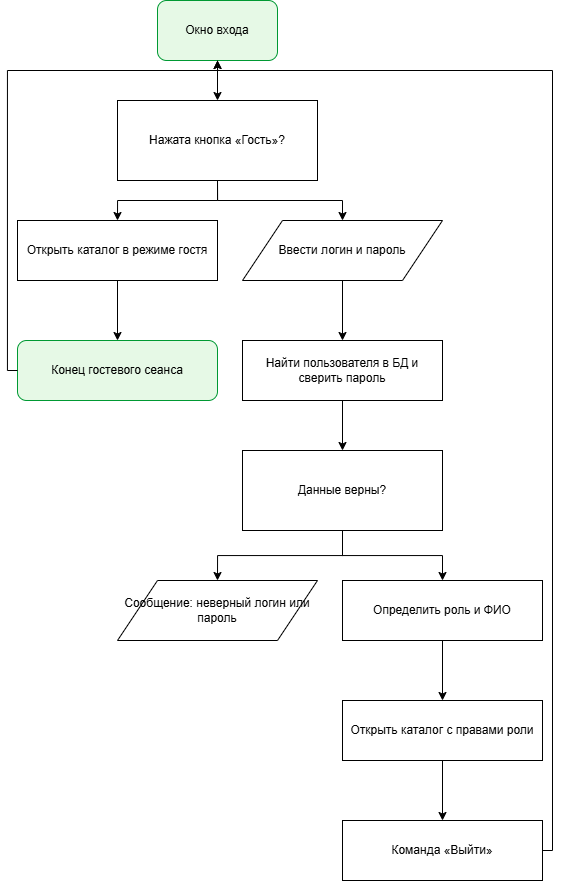

The diagram above was exported from draw.io. Its source (the exported page's mxGraphModel, read from the mxfile embedded in the PNG):
<mxGraphModel dx="827" dy="988" grid="1" gridSize="10" guides="1" tooltips="1" connect="1" arrows="1" fold="1" page="1" pageScale="1" pageWidth="827" pageHeight="1169" math="0" shadow="0">
  <root>
    <mxCell id="0" />
    <mxCell id="1" parent="0" />
    <mxCell id="TzHAGzw6v3h6lex-V7Zm-128" parent="1" style="rounded=1;whiteSpace=wrap;html=1;strokeColor=#009933;fillColor=#E6F9E6" value="Окно входа" vertex="1">
      <mxGeometry height="60" width="120" x="250" y="20" as="geometry" />
    </mxCell>
    <mxCell id="TzHAGzw6v3h6lex-V7Zm-129" parent="1" style="whiteSpace=wrap;html=1;rhomb=1" value="Нажата кнопка «Гость»?" vertex="1">
      <mxGeometry height="80" width="200" x="210" y="120" as="geometry" />
    </mxCell>
    <mxCell id="TzHAGzw6v3h6lex-V7Zm-130" parent="1" style="whiteSpace=wrap;html=1" value="Открыть каталог в режиме гостя" vertex="1">
      <mxGeometry height="60" width="200" x="110" y="240" as="geometry" />
    </mxCell>
    <mxCell id="TzHAGzw6v3h6lex-V7Zm-131" parent="1" style="rounded=1;whiteSpace=wrap;html=1;strokeColor=#009933;fillColor=#E6F9E6" value="Конец гостевого сеанса" vertex="1">
      <mxGeometry height="60" width="200" x="110" y="360" as="geometry" />
    </mxCell>
    <mxCell id="TzHAGzw6v3h6lex-V7Zm-132" parent="1" style="shape=parallelogram;whiteSpace=wrap;html=1;perimeter=parallelogramPerimeter" value="Ввести логин и пароль" vertex="1">
      <mxGeometry height="60" width="200" x="335" y="240" as="geometry" />
    </mxCell>
    <mxCell id="TzHAGzw6v3h6lex-V7Zm-133" parent="1" style="whiteSpace=wrap;html=1" value="Найти пользователя в БД и сверить пароль" vertex="1">
      <mxGeometry height="60" width="200" x="335" y="360" as="geometry" />
    </mxCell>
    <mxCell id="TzHAGzw6v3h6lex-V7Zm-134" parent="1" style="whiteSpace=wrap;html=1;rhomb=1" value="Данные верны?" vertex="1">
      <mxGeometry height="80" width="200" x="335" y="470" as="geometry" />
    </mxCell>
    <mxCell id="TzHAGzw6v3h6lex-V7Zm-135" parent="1" style="shape=parallelogram;whiteSpace=wrap;html=1;perimeter=parallelogramPerimeter" value="Сообщение: неверный логин или пароль" vertex="1">
      <mxGeometry height="60" width="200" x="210" y="600" as="geometry" />
    </mxCell>
    <mxCell id="TzHAGzw6v3h6lex-V7Zm-136" parent="1" style="whiteSpace=wrap;html=1" value="Определить роль и ФИО" vertex="1">
      <mxGeometry height="60" width="200" x="435" y="600" as="geometry" />
    </mxCell>
    <mxCell id="TzHAGzw6v3h6lex-V7Zm-137" parent="1" style="whiteSpace=wrap;html=1" value="Открыть каталог с правами роли" vertex="1">
      <mxGeometry height="60" width="200" x="435" y="720" as="geometry" />
    </mxCell>
    <mxCell id="TzHAGzw6v3h6lex-V7Zm-138" parent="1" style="whiteSpace=wrap;html=1" value="Команда «Выйти»" vertex="1">
      <mxGeometry height="60" width="200" x="435" y="840" as="geometry" />
    </mxCell>
    <mxCell id="TzHAGzw6v3h6lex-V7Zm-139" edge="1" parent="1" source="TzHAGzw6v3h6lex-V7Zm-128" style="endArrow=classic;html=1;exitX=0.5;exitY=1;entryX=0.5;entryY=0" target="TzHAGzw6v3h6lex-V7Zm-129">
      <mxGeometry relative="1" as="geometry" />
    </mxCell>
    <mxCell id="TzHAGzw6v3h6lex-V7Zm-140" edge="1" parent="1" source="TzHAGzw6v3h6lex-V7Zm-129" style="endArrow=classic;html=1;exitX=0.5;exitY=1;entryX=0.5;entryY=0;exitDx=0;exitDy=0;edgeStyle=orthogonalEdgeStyle;rounded=0;curved=0;" target="TzHAGzw6v3h6lex-V7Zm-130">
      <mxGeometry relative="1" as="geometry">
        <mxPoint x="110" y="200" as="point" />
      </mxGeometry>
    </mxCell>
    <mxCell id="TzHAGzw6v3h6lex-V7Zm-141" edge="1" parent="1" source="TzHAGzw6v3h6lex-V7Zm-129" style="endArrow=classic;html=1;exitX=0.5;exitY=1;entryX=0.5;entryY=0;exitDx=0;exitDy=0;edgeStyle=orthogonalEdgeStyle;rounded=0;curved=0;" target="TzHAGzw6v3h6lex-V7Zm-132">
      <mxGeometry relative="1" as="geometry">
        <mxPoint x="435" y="200" as="point" />
      </mxGeometry>
    </mxCell>
    <mxCell id="TzHAGzw6v3h6lex-V7Zm-142" edge="1" parent="1" source="TzHAGzw6v3h6lex-V7Zm-130" style="endArrow=classic;html=1;exitX=0.5;exitY=1;entryX=0.5;entryY=0" target="TzHAGzw6v3h6lex-V7Zm-131">
      <mxGeometry relative="1" as="geometry" />
    </mxCell>
    <mxCell id="TzHAGzw6v3h6lex-V7Zm-143" edge="1" parent="1" source="TzHAGzw6v3h6lex-V7Zm-132" style="endArrow=classic;html=1;exitX=0.5;exitY=1;entryX=0.5;entryY=0" target="TzHAGzw6v3h6lex-V7Zm-133">
      <mxGeometry relative="1" as="geometry" />
    </mxCell>
    <mxCell id="TzHAGzw6v3h6lex-V7Zm-144" edge="1" parent="1" source="TzHAGzw6v3h6lex-V7Zm-133" style="endArrow=classic;html=1;exitX=0.5;exitY=1;entryX=0.5;entryY=0" target="TzHAGzw6v3h6lex-V7Zm-134">
      <mxGeometry relative="1" as="geometry" />
    </mxCell>
    <mxCell id="TzHAGzw6v3h6lex-V7Zm-145" edge="1" parent="1" source="TzHAGzw6v3h6lex-V7Zm-134" style="endArrow=classic;html=1;exitX=0.5;exitY=1;entryX=0.5;entryY=0;exitDx=0;exitDy=0;edgeStyle=orthogonalEdgeStyle;rounded=0;curved=0;" target="TzHAGzw6v3h6lex-V7Zm-135">
      <mxGeometry relative="1" as="geometry">
        <mxPoint x="210" y="560" as="point" />
      </mxGeometry>
    </mxCell>
    <mxCell id="TzHAGzw6v3h6lex-V7Zm-146" edge="1" parent="1" source="TzHAGzw6v3h6lex-V7Zm-134" style="endArrow=classic;html=1;exitX=0.5;exitY=1;entryX=0.5;entryY=0;exitDx=0;exitDy=0;edgeStyle=orthogonalEdgeStyle;rounded=0;curved=0;" target="TzHAGzw6v3h6lex-V7Zm-136">
      <mxGeometry relative="1" as="geometry">
        <mxPoint x="535" y="560" as="point" />
      </mxGeometry>
    </mxCell>
    <mxCell id="TzHAGzw6v3h6lex-V7Zm-147" edge="1" parent="1" source="TzHAGzw6v3h6lex-V7Zm-136" style="endArrow=classic;html=1;exitX=0.5;exitY=1;entryX=0.5;entryY=0" target="TzHAGzw6v3h6lex-V7Zm-137">
      <mxGeometry relative="1" as="geometry" />
    </mxCell>
    <mxCell id="TzHAGzw6v3h6lex-V7Zm-148" edge="1" parent="1" source="TzHAGzw6v3h6lex-V7Zm-137" style="endArrow=classic;html=1;exitX=0.5;exitY=1;entryX=0.5;entryY=0" target="TzHAGzw6v3h6lex-V7Zm-138">
      <mxGeometry relative="1" as="geometry" />
    </mxCell>
    <mxCell id="TzHAGzw6v3h6lex-V7Zm-149" edge="1" parent="1" source="TzHAGzw6v3h6lex-V7Zm-138" style="endArrow=classic;html=1;exitX=1;exitY=0.5;edgeStyle=orthogonalEdgeStyle;rounded=0;curved=0;entryX=0.5;entryY=1;entryDx=0;entryDy=0;" target="TzHAGzw6v3h6lex-V7Zm-128">
      <mxGeometry relative="1" as="geometry">
        <mxPoint x="635" y="20" as="point" />
        <Array as="points">
          <mxPoint x="645" y="870" />
          <mxPoint x="645" y="90" />
          <mxPoint x="310" y="90" />
        </Array>
        <mxPoint x="680" y="130" as="targetPoint" />
      </mxGeometry>
    </mxCell>
    <mxCell id="TzHAGzw6v3h6lex-V7Zm-150" edge="1" parent="1" source="TzHAGzw6v3h6lex-V7Zm-131" style="endArrow=classic;html=1;exitX=0;exitY=0.5;edgeStyle=orthogonalEdgeStyle;rounded=0;curved=0;">
      <mxGeometry relative="1" as="geometry">
        <mxPoint x="10" y="20" as="point" />
        <Array as="points">
          <mxPoint x="100" y="390" />
          <mxPoint x="100" y="90" />
          <mxPoint x="310" y="90" />
        </Array>
        <mxPoint x="310" y="80" as="targetPoint" />
      </mxGeometry>
    </mxCell>
  </root>
</mxGraphModel>